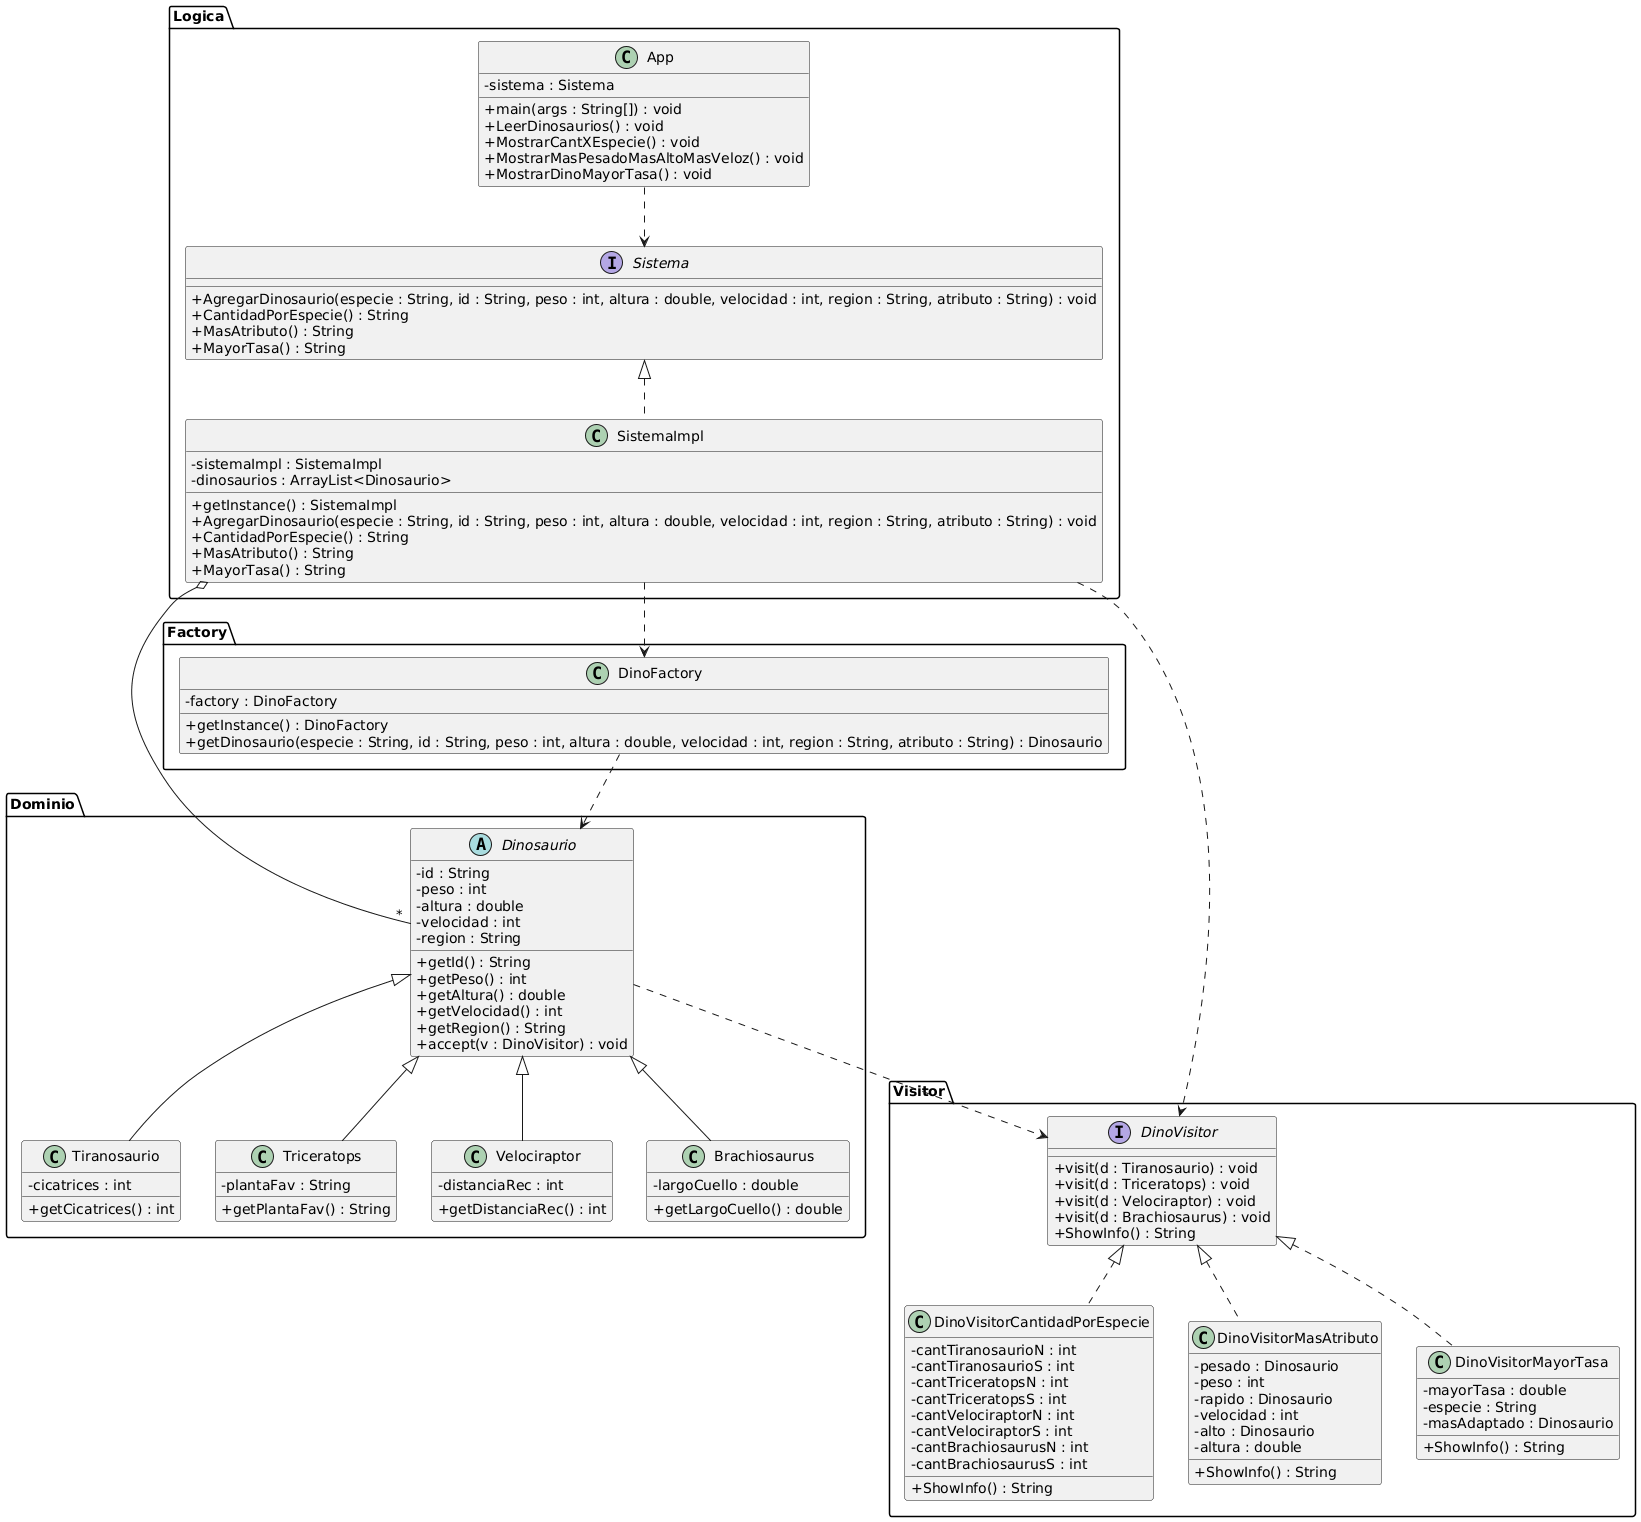

The diagram above was rendered by PlantUML. Its source (embedded in the PNG):
@startuml
skinparam classAttributeIconSize 0

package "Dominio" {
  abstract class Dinosaurio {
    - id : String
    - peso : int
    - altura : double
    - velocidad : int
    - region : String
    + getId() : String
    + getPeso() : int
    + getAltura() : double
    + getVelocidad() : int
    + getRegion() : String
    + accept(v : DinoVisitor) : void
  }

  class Tiranosaurio {
    - cicatrices : int
    + getCicatrices() : int
  }

  class Triceratops {
    - plantaFav : String
    + getPlantaFav() : String
  }

  class Velociraptor {
    - distanciaRec : int
    + getDistanciaRec() : int
  }

  class Brachiosaurus {
    - largoCuello : double
    + getLargoCuello() : double
  }
}

package "Factory" {
  class DinoFactory {
    - factory : DinoFactory
    + getInstance() : DinoFactory
    + getDinosaurio(especie : String, id : String, peso : int, altura : double, velocidad : int, region : String, atributo : String) : Dinosaurio
  }
}

package "Logica" {
  interface Sistema {
    + AgregarDinosaurio(especie : String, id : String, peso : int, altura : double, velocidad : int, region : String, atributo : String) : void
    + CantidadPorEspecie() : String
    + MasAtributo() : String
    + MayorTasa() : String
  }

  class SistemaImpl {
    - sistemaImpl : SistemaImpl
    - dinosaurios : ArrayList<Dinosaurio>
    + getInstance() : SistemaImpl
    + AgregarDinosaurio(especie : String, id : String, peso : int, altura : double, velocidad : int, region : String, atributo : String) : void
    + CantidadPorEspecie() : String
    + MasAtributo() : String
    + MayorTasa() : String
  }

  class App {
    - sistema : Sistema
    + main(args : String[]) : void
    + LeerDinosaurios() : void
    + MostrarCantXEspecie() : void
    + MostrarMasPesadoMasAltoMasVeloz() : void
    + MostrarDinoMayorTasa() : void
  }
}

package "Visitor" {
  interface DinoVisitor {
    + visit(d : Tiranosaurio) : void
    + visit(d : Triceratops) : void
    + visit(d : Velociraptor) : void
    + visit(d : Brachiosaurus) : void
    + ShowInfo() : String
  }

  class DinoVisitorCantidadPorEspecie {
    - cantTiranosaurioN : int
    - cantTiranosaurioS : int
    - cantTriceratopsN : int
    - cantTriceratopsS : int
    - cantVelociraptorN : int
    - cantVelociraptorS : int
    - cantBrachiosaurusN : int
    - cantBrachiosaurusS : int
    + ShowInfo() : String
  }

  class DinoVisitorMasAtributo {
    - pesado : Dinosaurio
    - peso : int
    - rapido : Dinosaurio
    - velocidad : int
    - alto : Dinosaurio
    - altura : double
    + ShowInfo() : String
  }

  class DinoVisitorMayorTasa {
    - mayorTasa : double
    - especie : String
    - masAdaptado : Dinosaurio
    + ShowInfo() : String
  }
}

Dinosaurio <|-- Tiranosaurio
Dinosaurio <|-- Triceratops
Dinosaurio <|-- Velociraptor
Dinosaurio <|-- Brachiosaurus

DinoVisitor <|.. DinoVisitorCantidadPorEspecie
DinoVisitor <|.. DinoVisitorMasAtributo
DinoVisitor <|.. DinoVisitorMayorTasa

Dinosaurio ..> DinoVisitor

Sistema <|.. SistemaImpl
SistemaImpl o-- "*" Dinosaurio

SistemaImpl ..> DinoFactory
SistemaImpl ..> DinoVisitor

DinoFactory ..> Dinosaurio

App ..> Sistema
@enduml